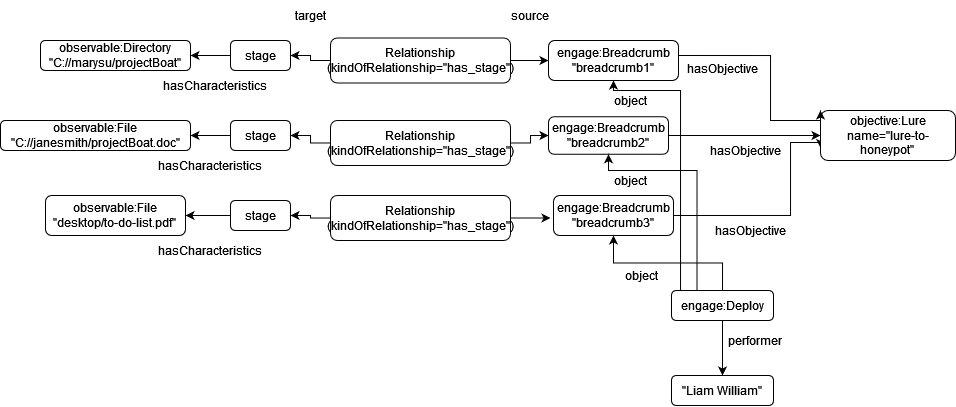

The diagram above was exported from draw.io. Its source (the exported page's mxGraphModel, read from the mxfile embedded in the PNG):
<mxGraphModel dx="1805" dy="372" grid="1" gridSize="10" guides="1" tooltips="1" connect="1" arrows="1" fold="1" page="1" pageScale="1" pageWidth="850" pageHeight="1100" math="0" shadow="0">
  <root>
    <mxCell id="0" />
    <mxCell id="1" parent="0" />
    <mxCell id="0pmb7w7hBjzvysTzsksR-10" style="edgeStyle=orthogonalEdgeStyle;rounded=0;orthogonalLoop=1;jettySize=auto;html=1;entryX=0;entryY=0.75;entryDx=0;entryDy=0;exitX=1;exitY=0.5;exitDx=0;exitDy=0;" edge="1" parent="1" source="0pmb7w7hBjzvysTzsksR-2" target="0pmb7w7hBjzvysTzsksR-54">
      <mxGeometry relative="1" as="geometry">
        <mxPoint x="510" y="344.9999999999999" as="sourcePoint" />
        <mxPoint x="620" y="345.0000000000001" as="targetPoint" />
        <Array as="points">
          <mxPoint x="600" y="345" />
          <mxPoint x="600" y="272" />
        </Array>
      </mxGeometry>
    </mxCell>
    <mxCell id="0pmb7w7hBjzvysTzsksR-2" value="&lt;div&gt;engage:Breadcrumb&lt;/div&gt;&lt;div&gt;&quot;breadcrumb3&quot;&lt;br&gt;&lt;/div&gt;" style="rounded=1;whiteSpace=wrap;html=1;" vertex="1" parent="1">
      <mxGeometry x="363" y="325" width="120" height="40" as="geometry" />
    </mxCell>
    <mxCell id="0pmb7w7hBjzvysTzsksR-3" value="&lt;div&gt;engage:Breadcrumb&lt;/div&gt;&lt;div&gt;&quot;breadcrumb2&quot;&lt;br&gt;&lt;/div&gt;" style="rounded=1;whiteSpace=wrap;html=1;" vertex="1" parent="1">
      <mxGeometry x="358" y="246.25" width="120" height="37.5" as="geometry" />
    </mxCell>
    <mxCell id="0pmb7w7hBjzvysTzsksR-28" style="edgeStyle=orthogonalEdgeStyle;rounded=0;orthogonalLoop=1;jettySize=auto;html=1;entryX=0;entryY=0.5;entryDx=0;entryDy=0;exitX=1;exitY=0.5;exitDx=0;exitDy=0;" edge="1" parent="1" source="0pmb7w7hBjzvysTzsksR-39" target="0pmb7w7hBjzvysTzsksR-6">
      <mxGeometry relative="1" as="geometry">
        <mxPoint x="330" y="160" as="sourcePoint" />
      </mxGeometry>
    </mxCell>
    <mxCell id="0pmb7w7hBjzvysTzsksR-6" value="&lt;div&gt;engage:Breadcrumb&lt;/div&gt;&lt;div&gt;&quot;breadcrumb1&quot;&lt;br&gt;&lt;/div&gt;" style="rounded=1;whiteSpace=wrap;html=1;" vertex="1" parent="1">
      <mxGeometry x="358" y="170" width="130" height="40" as="geometry" />
    </mxCell>
    <mxCell id="0pmb7w7hBjzvysTzsksR-11" value="hasObjective" style="text;html=1;strokeColor=none;fillColor=none;align=center;verticalAlign=middle;whiteSpace=wrap;rounded=0;" vertex="1" parent="1">
      <mxGeometry x="530" y="345" width="60" height="30" as="geometry" />
    </mxCell>
    <mxCell id="0pmb7w7hBjzvysTzsksR-21" value="observable:Directory&lt;br&gt;&lt;div&gt;&quot;C://marysu/projectBoat&quot;&lt;/div&gt;" style="rounded=1;whiteSpace=wrap;html=1;" vertex="1" parent="1">
      <mxGeometry x="-150" y="170" width="150" height="30" as="geometry" />
    </mxCell>
    <mxCell id="0pmb7w7hBjzvysTzsksR-22" value="observable:File&lt;br&gt;&lt;div&gt;&lt;div&gt;&quot;C://janesmith/projectBoat.doc&quot;&lt;/div&gt;&lt;/div&gt;" style="rounded=1;whiteSpace=wrap;html=1;" vertex="1" parent="1">
      <mxGeometry x="-190" y="250" width="190" height="30" as="geometry" />
    </mxCell>
    <mxCell id="0pmb7w7hBjzvysTzsksR-23" value="&lt;div&gt;observable:File&lt;br&gt;&lt;/div&gt;&lt;div&gt;&quot;desktop/to-do-list.pdf&quot;&lt;br&gt;&lt;/div&gt;" style="rounded=1;whiteSpace=wrap;html=1;" vertex="1" parent="1">
      <mxGeometry x="-145" y="325" width="140" height="40" as="geometry" />
    </mxCell>
    <mxCell id="0pmb7w7hBjzvysTzsksR-32" style="edgeStyle=orthogonalEdgeStyle;rounded=0;orthogonalLoop=1;jettySize=auto;html=1;" edge="1" parent="1" source="0pmb7w7hBjzvysTzsksR-24" target="0pmb7w7hBjzvysTzsksR-23">
      <mxGeometry relative="1" as="geometry" />
    </mxCell>
    <mxCell id="0pmb7w7hBjzvysTzsksR-24" value="stage" style="rounded=1;whiteSpace=wrap;html=1;" vertex="1" parent="1">
      <mxGeometry x="40" y="330" width="60" height="30" as="geometry" />
    </mxCell>
    <mxCell id="0pmb7w7hBjzvysTzsksR-31" style="edgeStyle=orthogonalEdgeStyle;rounded=0;orthogonalLoop=1;jettySize=auto;html=1;entryX=1;entryY=0.5;entryDx=0;entryDy=0;" edge="1" parent="1" source="0pmb7w7hBjzvysTzsksR-25" target="0pmb7w7hBjzvysTzsksR-22">
      <mxGeometry relative="1" as="geometry" />
    </mxCell>
    <mxCell id="0pmb7w7hBjzvysTzsksR-25" value="stage" style="rounded=1;whiteSpace=wrap;html=1;" vertex="1" parent="1">
      <mxGeometry x="40" y="250" width="60" height="30" as="geometry" />
    </mxCell>
    <mxCell id="0pmb7w7hBjzvysTzsksR-30" style="edgeStyle=orthogonalEdgeStyle;rounded=0;orthogonalLoop=1;jettySize=auto;html=1;entryX=1;entryY=0.5;entryDx=0;entryDy=0;" edge="1" parent="1" source="0pmb7w7hBjzvysTzsksR-26" target="0pmb7w7hBjzvysTzsksR-21">
      <mxGeometry relative="1" as="geometry" />
    </mxCell>
    <mxCell id="0pmb7w7hBjzvysTzsksR-26" value="stage" style="rounded=1;whiteSpace=wrap;html=1;" vertex="1" parent="1">
      <mxGeometry x="40" y="170" width="60" height="30" as="geometry" />
    </mxCell>
    <mxCell id="0pmb7w7hBjzvysTzsksR-33" value="hasCharacteristics" style="text;html=1;strokeColor=none;fillColor=none;align=center;verticalAlign=middle;whiteSpace=wrap;rounded=0;" vertex="1" parent="1">
      <mxGeometry x="-10" y="365" width="60" height="30" as="geometry" />
    </mxCell>
    <mxCell id="0pmb7w7hBjzvysTzsksR-34" value="hasCharacteristics" style="text;html=1;strokeColor=none;fillColor=none;align=center;verticalAlign=middle;whiteSpace=wrap;rounded=0;" vertex="1" parent="1">
      <mxGeometry x="-10" y="280" width="60" height="30" as="geometry" />
    </mxCell>
    <mxCell id="0pmb7w7hBjzvysTzsksR-35" value="hasCharacteristics" style="text;html=1;strokeColor=none;fillColor=none;align=center;verticalAlign=middle;whiteSpace=wrap;rounded=0;" vertex="1" parent="1">
      <mxGeometry x="-5" y="200" width="60" height="30" as="geometry" />
    </mxCell>
    <mxCell id="0pmb7w7hBjzvysTzsksR-40" style="edgeStyle=orthogonalEdgeStyle;rounded=0;orthogonalLoop=1;jettySize=auto;html=1;" edge="1" parent="1" source="0pmb7w7hBjzvysTzsksR-39">
      <mxGeometry relative="1" as="geometry">
        <mxPoint x="100" y="185" as="targetPoint" />
      </mxGeometry>
    </mxCell>
    <mxCell id="0pmb7w7hBjzvysTzsksR-39" value="&lt;div&gt;Relationship&lt;/div&gt;&lt;div&gt;(kindOfRelationship=&quot;has_stage&quot;)&lt;br&gt;&lt;/div&gt;" style="rounded=1;whiteSpace=wrap;html=1;" vertex="1" parent="1">
      <mxGeometry x="140" y="167.5" width="180" height="45" as="geometry" />
    </mxCell>
    <mxCell id="0pmb7w7hBjzvysTzsksR-46" style="edgeStyle=orthogonalEdgeStyle;rounded=0;orthogonalLoop=1;jettySize=auto;html=1;entryX=1;entryY=0.5;entryDx=0;entryDy=0;" edge="1" parent="1" source="0pmb7w7hBjzvysTzsksR-41" target="0pmb7w7hBjzvysTzsksR-25">
      <mxGeometry relative="1" as="geometry" />
    </mxCell>
    <mxCell id="0pmb7w7hBjzvysTzsksR-50" style="edgeStyle=orthogonalEdgeStyle;rounded=0;orthogonalLoop=1;jettySize=auto;html=1;entryX=0;entryY=0.5;entryDx=0;entryDy=0;" edge="1" parent="1" source="0pmb7w7hBjzvysTzsksR-41" target="0pmb7w7hBjzvysTzsksR-3">
      <mxGeometry relative="1" as="geometry" />
    </mxCell>
    <mxCell id="0pmb7w7hBjzvysTzsksR-41" value="&lt;div&gt;Relationship&lt;/div&gt;&lt;div&gt;(kindOfRelationship=&quot;has_stage&quot;)&lt;br&gt;&lt;/div&gt;" style="rounded=1;whiteSpace=wrap;html=1;" vertex="1" parent="1">
      <mxGeometry x="140" y="250" width="180" height="45" as="geometry" />
    </mxCell>
    <mxCell id="0pmb7w7hBjzvysTzsksR-45" style="edgeStyle=orthogonalEdgeStyle;rounded=0;orthogonalLoop=1;jettySize=auto;html=1;entryX=1;entryY=0.5;entryDx=0;entryDy=0;" edge="1" parent="1" source="0pmb7w7hBjzvysTzsksR-42" target="0pmb7w7hBjzvysTzsksR-24">
      <mxGeometry relative="1" as="geometry" />
    </mxCell>
    <mxCell id="0pmb7w7hBjzvysTzsksR-51" style="edgeStyle=orthogonalEdgeStyle;rounded=0;orthogonalLoop=1;jettySize=auto;html=1;" edge="1" parent="1" source="0pmb7w7hBjzvysTzsksR-42">
      <mxGeometry relative="1" as="geometry">
        <mxPoint x="360" y="347.5000000000001" as="targetPoint" />
      </mxGeometry>
    </mxCell>
    <mxCell id="0pmb7w7hBjzvysTzsksR-42" value="&lt;div&gt;Relationship&lt;/div&gt;&lt;div&gt;(kindOfRelationship=&quot;has_stage&quot;)&lt;br&gt;&lt;/div&gt;" style="rounded=1;whiteSpace=wrap;html=1;" vertex="1" parent="1">
      <mxGeometry x="140" y="325" width="180" height="45" as="geometry" />
    </mxCell>
    <mxCell id="0pmb7w7hBjzvysTzsksR-47" value="source" style="text;html=1;strokeColor=none;fillColor=none;align=center;verticalAlign=middle;whiteSpace=wrap;rounded=0;" vertex="1" parent="1">
      <mxGeometry x="310" y="130" width="60" height="30" as="geometry" />
    </mxCell>
    <mxCell id="0pmb7w7hBjzvysTzsksR-52" value="target" style="text;html=1;strokeColor=none;fillColor=none;align=center;verticalAlign=middle;whiteSpace=wrap;rounded=0;" vertex="1" parent="1">
      <mxGeometry x="90" y="130" width="60" height="30" as="geometry" />
    </mxCell>
    <mxCell id="0pmb7w7hBjzvysTzsksR-53" style="edgeStyle=orthogonalEdgeStyle;rounded=0;orthogonalLoop=1;jettySize=auto;html=1;entryX=0;entryY=0.5;entryDx=0;entryDy=0;exitX=1;exitY=0.5;exitDx=0;exitDy=0;" edge="1" parent="1" target="0pmb7w7hBjzvysTzsksR-54">
      <mxGeometry relative="1" as="geometry">
        <mxPoint x="478" y="265.0000000000001" as="sourcePoint" />
      </mxGeometry>
    </mxCell>
    <mxCell id="0pmb7w7hBjzvysTzsksR-54" value="&lt;div&gt;objective:Lure&lt;/div&gt;&lt;div&gt;name=&quot;lure-to-honeypot&quot;&lt;br&gt;&lt;/div&gt;" style="rounded=1;whiteSpace=wrap;html=1;" vertex="1" parent="1">
      <mxGeometry x="630" y="240" width="135" height="50" as="geometry" />
    </mxCell>
    <mxCell id="0pmb7w7hBjzvysTzsksR-55" value="hasObjective" style="text;html=1;strokeColor=none;fillColor=none;align=center;verticalAlign=middle;whiteSpace=wrap;rounded=0;" vertex="1" parent="1">
      <mxGeometry x="525" y="265" width="60" height="30" as="geometry" />
    </mxCell>
    <mxCell id="0pmb7w7hBjzvysTzsksR-56" style="edgeStyle=orthogonalEdgeStyle;rounded=0;orthogonalLoop=1;jettySize=auto;html=1;entryX=0;entryY=0;entryDx=0;entryDy=0;exitX=1;exitY=0.5;exitDx=0;exitDy=0;" edge="1" parent="1" target="0pmb7w7hBjzvysTzsksR-54">
      <mxGeometry relative="1" as="geometry">
        <mxPoint x="488" y="185.0000000000001" as="sourcePoint" />
        <mxPoint x="625" y="185" as="targetPoint" />
        <Array as="points">
          <mxPoint x="580" y="185" />
          <mxPoint x="580" y="250" />
        </Array>
      </mxGeometry>
    </mxCell>
    <mxCell id="0pmb7w7hBjzvysTzsksR-58" value="hasObjective" style="text;html=1;strokeColor=none;fillColor=none;align=center;verticalAlign=middle;whiteSpace=wrap;rounded=0;" vertex="1" parent="1">
      <mxGeometry x="502" y="182.5" width="60" height="30" as="geometry" />
    </mxCell>
    <mxCell id="0pmb7w7hBjzvysTzsksR-61" style="edgeStyle=orthogonalEdgeStyle;rounded=0;orthogonalLoop=1;jettySize=auto;html=1;entryX=0.5;entryY=0;entryDx=0;entryDy=0;" edge="1" parent="1" source="0pmb7w7hBjzvysTzsksR-59" target="0pmb7w7hBjzvysTzsksR-60">
      <mxGeometry relative="1" as="geometry" />
    </mxCell>
    <mxCell id="0pmb7w7hBjzvysTzsksR-63" style="edgeStyle=orthogonalEdgeStyle;rounded=0;orthogonalLoop=1;jettySize=auto;html=1;exitX=0.5;exitY=0;exitDx=0;exitDy=0;entryX=0.5;entryY=1;entryDx=0;entryDy=0;" edge="1" parent="1" source="0pmb7w7hBjzvysTzsksR-59" target="0pmb7w7hBjzvysTzsksR-2">
      <mxGeometry relative="1" as="geometry" />
    </mxCell>
    <mxCell id="0pmb7w7hBjzvysTzsksR-59" value="engage:Deploy" style="rounded=1;whiteSpace=wrap;html=1;" vertex="1" parent="1">
      <mxGeometry x="481" y="420" width="102" height="30" as="geometry" />
    </mxCell>
    <mxCell id="0pmb7w7hBjzvysTzsksR-60" value="&quot;Liam William&quot;" style="rounded=1;whiteSpace=wrap;html=1;" vertex="1" parent="1">
      <mxGeometry x="481" y="505" width="102" height="30" as="geometry" />
    </mxCell>
    <mxCell id="0pmb7w7hBjzvysTzsksR-62" value="performer" style="text;html=1;strokeColor=none;fillColor=none;align=center;verticalAlign=middle;whiteSpace=wrap;rounded=0;" vertex="1" parent="1">
      <mxGeometry x="535" y="455" width="60" height="30" as="geometry" />
    </mxCell>
    <mxCell id="0pmb7w7hBjzvysTzsksR-65" value="object" style="text;html=1;strokeColor=none;fillColor=none;align=center;verticalAlign=middle;whiteSpace=wrap;rounded=0;" vertex="1" parent="1">
      <mxGeometry x="421" y="390" width="60" height="30" as="geometry" />
    </mxCell>
    <mxCell id="0pmb7w7hBjzvysTzsksR-66" style="edgeStyle=orthogonalEdgeStyle;rounded=0;orthogonalLoop=1;jettySize=auto;html=1;exitX=0.25;exitY=0;exitDx=0;exitDy=0;entryX=0.5;entryY=1;entryDx=0;entryDy=0;" edge="1" parent="1" source="0pmb7w7hBjzvysTzsksR-59" target="0pmb7w7hBjzvysTzsksR-3">
      <mxGeometry relative="1" as="geometry">
        <mxPoint x="542" y="429.9999999999999" as="sourcePoint" />
        <mxPoint x="433" y="375.0000000000001" as="targetPoint" />
        <Array as="points">
          <mxPoint x="507" y="300" />
          <mxPoint x="418" y="300" />
        </Array>
      </mxGeometry>
    </mxCell>
    <mxCell id="0pmb7w7hBjzvysTzsksR-67" style="edgeStyle=orthogonalEdgeStyle;rounded=0;orthogonalLoop=1;jettySize=auto;html=1;exitX=0.5;exitY=0;exitDx=0;exitDy=0;entryX=0.5;entryY=1;entryDx=0;entryDy=0;" edge="1" parent="1" source="0pmb7w7hBjzvysTzsksR-59" target="0pmb7w7hBjzvysTzsksR-6">
      <mxGeometry relative="1" as="geometry">
        <mxPoint x="516.5" y="429.9999999999999" as="sourcePoint" />
        <mxPoint x="428" y="293.75" as="targetPoint" />
        <Array as="points">
          <mxPoint x="490" y="420" />
          <mxPoint x="490" y="220" />
          <mxPoint x="423" y="220" />
        </Array>
      </mxGeometry>
    </mxCell>
    <mxCell id="0pmb7w7hBjzvysTzsksR-68" value="object" style="text;html=1;strokeColor=none;fillColor=none;align=center;verticalAlign=middle;whiteSpace=wrap;rounded=0;" vertex="1" parent="1">
      <mxGeometry x="410" y="295" width="60" height="30" as="geometry" />
    </mxCell>
    <mxCell id="0pmb7w7hBjzvysTzsksR-70" value="object" style="text;html=1;strokeColor=none;fillColor=none;align=center;verticalAlign=middle;whiteSpace=wrap;rounded=0;" vertex="1" parent="1">
      <mxGeometry x="410" y="215" width="60" height="30" as="geometry" />
    </mxCell>
  </root>
</mxGraphModel>